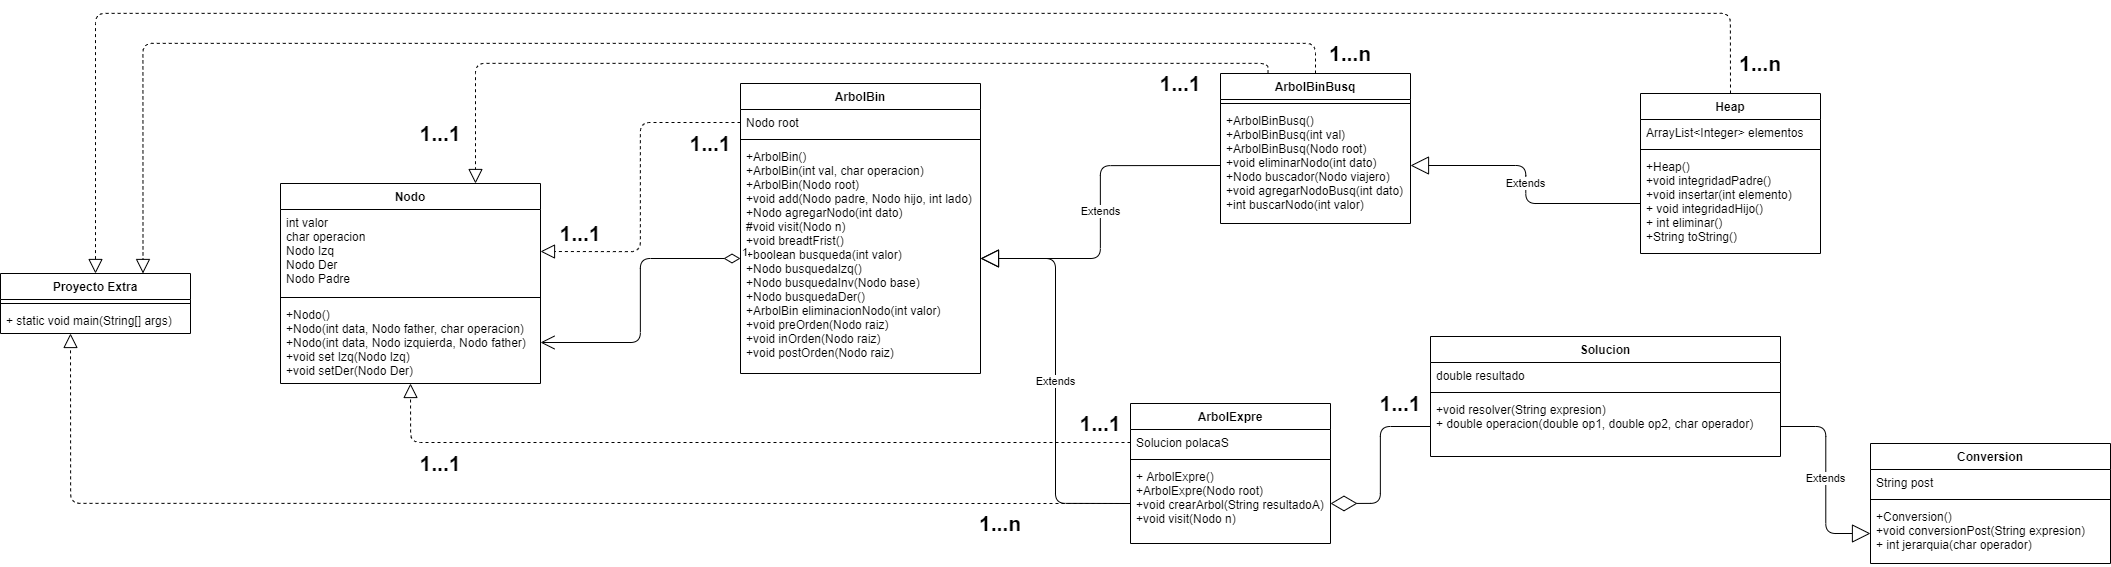

The diagram above was exported from draw.io. Its source (the exported page's mxGraphModel, read from the mxfile embedded in the PNG):
<mxGraphModel dx="2449" dy="1457" grid="1" gridSize="10" guides="1" tooltips="1" connect="1" arrows="1" fold="1" page="1" pageScale="1" pageWidth="1169" pageHeight="826" background="#ffffff" math="0" shadow="0">
  <root>
    <mxCell id="0" />
    <mxCell id="1" parent="0" />
    <mxCell id="2cCOkWJaVxhMLapDhtNf-43" value="Nodo" style="swimlane;fontStyle=1;align=center;verticalAlign=top;childLayout=stackLayout;horizontal=1;startSize=26;horizontalStack=0;resizeParent=1;resizeParentMax=0;resizeLast=0;collapsible=1;marginBottom=0;" vertex="1" parent="1">
      <mxGeometry x="340" y="200" width="260" height="200" as="geometry" />
    </mxCell>
    <mxCell id="2cCOkWJaVxhMLapDhtNf-44" value="int valor&#10;char operacion&#10;Nodo Izq&#10;Nodo Der&#10;Nodo Padre" style="text;strokeColor=none;fillColor=none;align=left;verticalAlign=top;spacingLeft=4;spacingRight=4;overflow=hidden;rotatable=0;points=[[0,0.5],[1,0.5]];portConstraint=eastwest;" vertex="1" parent="2cCOkWJaVxhMLapDhtNf-43">
      <mxGeometry y="26" width="260" height="84" as="geometry" />
    </mxCell>
    <mxCell id="2cCOkWJaVxhMLapDhtNf-45" value="" style="line;strokeWidth=1;fillColor=none;align=left;verticalAlign=middle;spacingTop=-1;spacingLeft=3;spacingRight=3;rotatable=0;labelPosition=right;points=[];portConstraint=eastwest;" vertex="1" parent="2cCOkWJaVxhMLapDhtNf-43">
      <mxGeometry y="110" width="260" height="8" as="geometry" />
    </mxCell>
    <mxCell id="2cCOkWJaVxhMLapDhtNf-46" value="+Nodo()&#10;+Nodo(int data, Nodo father, char operacion)&#10;+Nodo(int data, Nodo izquierda, Nodo father)&#10;+void set Izq(Nodo Izq)&#10;+void setDer(Nodo Der)" style="text;strokeColor=none;fillColor=none;align=left;verticalAlign=top;spacingLeft=4;spacingRight=4;overflow=hidden;rotatable=0;points=[[0,0.5],[1,0.5]];portConstraint=eastwest;" vertex="1" parent="2cCOkWJaVxhMLapDhtNf-43">
      <mxGeometry y="118" width="260" height="82" as="geometry" />
    </mxCell>
    <mxCell id="2cCOkWJaVxhMLapDhtNf-47" value="Proyecto Extra" style="swimlane;fontStyle=1;align=center;verticalAlign=top;childLayout=stackLayout;horizontal=1;startSize=26;horizontalStack=0;resizeParent=1;resizeParentMax=0;resizeLast=0;collapsible=1;marginBottom=0;" vertex="1" parent="1">
      <mxGeometry x="60" y="290" width="190" height="60" as="geometry" />
    </mxCell>
    <mxCell id="2cCOkWJaVxhMLapDhtNf-49" value="" style="line;strokeWidth=1;fillColor=none;align=left;verticalAlign=middle;spacingTop=-1;spacingLeft=3;spacingRight=3;rotatable=0;labelPosition=right;points=[];portConstraint=eastwest;" vertex="1" parent="2cCOkWJaVxhMLapDhtNf-47">
      <mxGeometry y="26" width="190" height="8" as="geometry" />
    </mxCell>
    <mxCell id="2cCOkWJaVxhMLapDhtNf-50" value="+ static void main(String[] args)" style="text;strokeColor=none;fillColor=none;align=left;verticalAlign=top;spacingLeft=4;spacingRight=4;overflow=hidden;rotatable=0;points=[[0,0.5],[1,0.5]];portConstraint=eastwest;" vertex="1" parent="2cCOkWJaVxhMLapDhtNf-47">
      <mxGeometry y="34" width="190" height="26" as="geometry" />
    </mxCell>
    <mxCell id="2cCOkWJaVxhMLapDhtNf-51" value="ArbolBinBusq" style="swimlane;fontStyle=1;align=center;verticalAlign=top;childLayout=stackLayout;horizontal=1;startSize=26;horizontalStack=0;resizeParent=1;resizeParentMax=0;resizeLast=0;collapsible=1;marginBottom=0;" vertex="1" parent="1">
      <mxGeometry x="1280" y="90" width="190" height="150" as="geometry" />
    </mxCell>
    <mxCell id="2cCOkWJaVxhMLapDhtNf-53" value="" style="line;strokeWidth=1;fillColor=none;align=left;verticalAlign=middle;spacingTop=-1;spacingLeft=3;spacingRight=3;rotatable=0;labelPosition=right;points=[];portConstraint=eastwest;" vertex="1" parent="2cCOkWJaVxhMLapDhtNf-51">
      <mxGeometry y="26" width="190" height="8" as="geometry" />
    </mxCell>
    <mxCell id="2cCOkWJaVxhMLapDhtNf-54" value="+ArbolBinBusq()&#10;+ArbolBinBusq(int val)&#10;+ArbolBinBusq(Nodo root)&#10;+void eliminarNodo(int dato)&#10;+Nodo buscador(Nodo viajero)&#10;+void agregarNodoBusq(int dato)&#10;+int buscarNodo(int valor)" style="text;strokeColor=none;fillColor=none;align=left;verticalAlign=top;spacingLeft=4;spacingRight=4;overflow=hidden;rotatable=0;points=[[0,0.5],[1,0.5]];portConstraint=eastwest;" vertex="1" parent="2cCOkWJaVxhMLapDhtNf-51">
      <mxGeometry y="34" width="190" height="116" as="geometry" />
    </mxCell>
    <mxCell id="2cCOkWJaVxhMLapDhtNf-59" value="ArbolExpre" style="swimlane;fontStyle=1;align=center;verticalAlign=top;childLayout=stackLayout;horizontal=1;startSize=26;horizontalStack=0;resizeParent=1;resizeParentMax=0;resizeLast=0;collapsible=1;marginBottom=0;" vertex="1" parent="1">
      <mxGeometry x="1190" y="420" width="200" height="140" as="geometry" />
    </mxCell>
    <mxCell id="2cCOkWJaVxhMLapDhtNf-60" value="Solucion polacaS" style="text;strokeColor=none;fillColor=none;align=left;verticalAlign=top;spacingLeft=4;spacingRight=4;overflow=hidden;rotatable=0;points=[[0,0.5],[1,0.5]];portConstraint=eastwest;" vertex="1" parent="2cCOkWJaVxhMLapDhtNf-59">
      <mxGeometry y="26" width="200" height="26" as="geometry" />
    </mxCell>
    <mxCell id="2cCOkWJaVxhMLapDhtNf-61" value="" style="line;strokeWidth=1;fillColor=none;align=left;verticalAlign=middle;spacingTop=-1;spacingLeft=3;spacingRight=3;rotatable=0;labelPosition=right;points=[];portConstraint=eastwest;" vertex="1" parent="2cCOkWJaVxhMLapDhtNf-59">
      <mxGeometry y="52" width="200" height="8" as="geometry" />
    </mxCell>
    <mxCell id="2cCOkWJaVxhMLapDhtNf-62" value="+ ArbolExpre()&#10;+ArbolExpre(Nodo root)&#10;+void crearArbol(String resultadoA)&#10;+void visit(Nodo n)" style="text;strokeColor=none;fillColor=none;align=left;verticalAlign=top;spacingLeft=4;spacingRight=4;overflow=hidden;rotatable=0;points=[[0,0.5],[1,0.5]];portConstraint=eastwest;" vertex="1" parent="2cCOkWJaVxhMLapDhtNf-59">
      <mxGeometry y="60" width="200" height="80" as="geometry" />
    </mxCell>
    <mxCell id="2cCOkWJaVxhMLapDhtNf-63" value="ArbolBin" style="swimlane;fontStyle=1;align=center;verticalAlign=top;childLayout=stackLayout;horizontal=1;startSize=26;horizontalStack=0;resizeParent=1;resizeParentMax=0;resizeLast=0;collapsible=1;marginBottom=0;" vertex="1" parent="1">
      <mxGeometry x="800" y="100" width="240" height="290" as="geometry" />
    </mxCell>
    <mxCell id="2cCOkWJaVxhMLapDhtNf-64" value="Nodo root" style="text;strokeColor=none;fillColor=none;align=left;verticalAlign=top;spacingLeft=4;spacingRight=4;overflow=hidden;rotatable=0;points=[[0,0.5],[1,0.5]];portConstraint=eastwest;" vertex="1" parent="2cCOkWJaVxhMLapDhtNf-63">
      <mxGeometry y="26" width="240" height="26" as="geometry" />
    </mxCell>
    <mxCell id="2cCOkWJaVxhMLapDhtNf-65" value="" style="line;strokeWidth=1;fillColor=none;align=left;verticalAlign=middle;spacingTop=-1;spacingLeft=3;spacingRight=3;rotatable=0;labelPosition=right;points=[];portConstraint=eastwest;" vertex="1" parent="2cCOkWJaVxhMLapDhtNf-63">
      <mxGeometry y="52" width="240" height="8" as="geometry" />
    </mxCell>
    <mxCell id="2cCOkWJaVxhMLapDhtNf-66" value="+ArbolBin()&#10;+ArbolBin(int val, char operacion)&#10;+ArbolBin(Nodo root)&#10;+void add(Nodo padre, Nodo hijo, int lado)&#10;+Nodo agregarNodo(int dato)&#10;#void visit(Nodo n)&#10;+void breadtFrist()&#10;+boolean busqueda(int valor)&#10;+Nodo busquedaIzq()&#10;+Nodo busquedaInv(Nodo base)&#10;+Nodo busquedaDer()&#10;+ArbolBin eliminacionNodo(int valor)&#10;+void preOrden(Nodo raiz)&#10;+void inOrden(Nodo raiz)&#10;+void postOrden(Nodo raiz)&#10;&#10;" style="text;strokeColor=none;fillColor=none;align=left;verticalAlign=top;spacingLeft=4;spacingRight=4;overflow=hidden;rotatable=0;points=[[0,0.5],[1,0.5]];portConstraint=eastwest;" vertex="1" parent="2cCOkWJaVxhMLapDhtNf-63">
      <mxGeometry y="60" width="240" height="230" as="geometry" />
    </mxCell>
    <mxCell id="2cCOkWJaVxhMLapDhtNf-67" value="Solucion" style="swimlane;fontStyle=1;align=center;verticalAlign=top;childLayout=stackLayout;horizontal=1;startSize=26;horizontalStack=0;resizeParent=1;resizeParentMax=0;resizeLast=0;collapsible=1;marginBottom=0;" vertex="1" parent="1">
      <mxGeometry x="1490" y="353" width="350" height="120" as="geometry" />
    </mxCell>
    <mxCell id="2cCOkWJaVxhMLapDhtNf-68" value="double resultado" style="text;strokeColor=none;fillColor=none;align=left;verticalAlign=top;spacingLeft=4;spacingRight=4;overflow=hidden;rotatable=0;points=[[0,0.5],[1,0.5]];portConstraint=eastwest;" vertex="1" parent="2cCOkWJaVxhMLapDhtNf-67">
      <mxGeometry y="26" width="350" height="26" as="geometry" />
    </mxCell>
    <mxCell id="2cCOkWJaVxhMLapDhtNf-69" value="" style="line;strokeWidth=1;fillColor=none;align=left;verticalAlign=middle;spacingTop=-1;spacingLeft=3;spacingRight=3;rotatable=0;labelPosition=right;points=[];portConstraint=eastwest;" vertex="1" parent="2cCOkWJaVxhMLapDhtNf-67">
      <mxGeometry y="52" width="350" height="8" as="geometry" />
    </mxCell>
    <mxCell id="2cCOkWJaVxhMLapDhtNf-70" value="+void resolver(String expresion)&#10;+ double operacion(double op1, double op2, char operador)" style="text;strokeColor=none;fillColor=none;align=left;verticalAlign=top;spacingLeft=4;spacingRight=4;overflow=hidden;rotatable=0;points=[[0,0.5],[1,0.5]];portConstraint=eastwest;" vertex="1" parent="2cCOkWJaVxhMLapDhtNf-67">
      <mxGeometry y="60" width="350" height="60" as="geometry" />
    </mxCell>
    <mxCell id="2cCOkWJaVxhMLapDhtNf-71" value="Heap" style="swimlane;fontStyle=1;align=center;verticalAlign=top;childLayout=stackLayout;horizontal=1;startSize=26;horizontalStack=0;resizeParent=1;resizeParentMax=0;resizeLast=0;collapsible=1;marginBottom=0;" vertex="1" parent="1">
      <mxGeometry x="1700" y="110" width="180" height="160" as="geometry" />
    </mxCell>
    <mxCell id="2cCOkWJaVxhMLapDhtNf-72" value="ArrayList&lt;Integer&gt; elementos" style="text;strokeColor=none;fillColor=none;align=left;verticalAlign=top;spacingLeft=4;spacingRight=4;overflow=hidden;rotatable=0;points=[[0,0.5],[1,0.5]];portConstraint=eastwest;" vertex="1" parent="2cCOkWJaVxhMLapDhtNf-71">
      <mxGeometry y="26" width="180" height="26" as="geometry" />
    </mxCell>
    <mxCell id="2cCOkWJaVxhMLapDhtNf-73" value="" style="line;strokeWidth=1;fillColor=none;align=left;verticalAlign=middle;spacingTop=-1;spacingLeft=3;spacingRight=3;rotatable=0;labelPosition=right;points=[];portConstraint=eastwest;" vertex="1" parent="2cCOkWJaVxhMLapDhtNf-71">
      <mxGeometry y="52" width="180" height="8" as="geometry" />
    </mxCell>
    <mxCell id="2cCOkWJaVxhMLapDhtNf-74" value="+Heap()&#10;+void integridadPadre()&#10;+void insertar(int elemento)&#10;+ void integridadHijo()&#10;+ int eliminar()&#10;+String toString()" style="text;strokeColor=none;fillColor=none;align=left;verticalAlign=top;spacingLeft=4;spacingRight=4;overflow=hidden;rotatable=0;points=[[0,0.5],[1,0.5]];portConstraint=eastwest;" vertex="1" parent="2cCOkWJaVxhMLapDhtNf-71">
      <mxGeometry y="60" width="180" height="100" as="geometry" />
    </mxCell>
    <mxCell id="2cCOkWJaVxhMLapDhtNf-75" value="Conversion" style="swimlane;fontStyle=1;align=center;verticalAlign=top;childLayout=stackLayout;horizontal=1;startSize=26;horizontalStack=0;resizeParent=1;resizeParentMax=0;resizeLast=0;collapsible=1;marginBottom=0;" vertex="1" parent="1">
      <mxGeometry x="1930" y="460" width="240" height="120" as="geometry" />
    </mxCell>
    <mxCell id="2cCOkWJaVxhMLapDhtNf-76" value="String post" style="text;strokeColor=none;fillColor=none;align=left;verticalAlign=top;spacingLeft=4;spacingRight=4;overflow=hidden;rotatable=0;points=[[0,0.5],[1,0.5]];portConstraint=eastwest;" vertex="1" parent="2cCOkWJaVxhMLapDhtNf-75">
      <mxGeometry y="26" width="240" height="26" as="geometry" />
    </mxCell>
    <mxCell id="2cCOkWJaVxhMLapDhtNf-77" value="" style="line;strokeWidth=1;fillColor=none;align=left;verticalAlign=middle;spacingTop=-1;spacingLeft=3;spacingRight=3;rotatable=0;labelPosition=right;points=[];portConstraint=eastwest;" vertex="1" parent="2cCOkWJaVxhMLapDhtNf-75">
      <mxGeometry y="52" width="240" height="8" as="geometry" />
    </mxCell>
    <mxCell id="2cCOkWJaVxhMLapDhtNf-78" value="+Conversion()&#10;+void conversionPost(String expresion)&#10;+ int jerarquia(char operador)" style="text;strokeColor=none;fillColor=none;align=left;verticalAlign=top;spacingLeft=4;spacingRight=4;overflow=hidden;rotatable=0;points=[[0,0.5],[1,0.5]];portConstraint=eastwest;" vertex="1" parent="2cCOkWJaVxhMLapDhtNf-75">
      <mxGeometry y="60" width="240" height="60" as="geometry" />
    </mxCell>
    <mxCell id="2cCOkWJaVxhMLapDhtNf-80" value="Extends" style="endArrow=block;endSize=16;endFill=0;html=1;exitX=0;exitY=0.5;exitDx=0;exitDy=0;entryX=1;entryY=0.5;entryDx=0;entryDy=0;edgeStyle=elbowEdgeStyle;" edge="1" parent="1" source="2cCOkWJaVxhMLapDhtNf-74" target="2cCOkWJaVxhMLapDhtNf-54">
      <mxGeometry width="160" relative="1" as="geometry">
        <mxPoint x="1110" y="490" as="sourcePoint" />
        <mxPoint x="1270" y="490" as="targetPoint" />
      </mxGeometry>
    </mxCell>
    <mxCell id="2cCOkWJaVxhMLapDhtNf-81" value="Extends" style="endArrow=block;endSize=16;endFill=0;html=1;exitX=0;exitY=0.5;exitDx=0;exitDy=0;entryX=1;entryY=0.5;entryDx=0;entryDy=0;edgeStyle=orthogonalEdgeStyle;" edge="1" parent="1" source="2cCOkWJaVxhMLapDhtNf-54" target="2cCOkWJaVxhMLapDhtNf-66">
      <mxGeometry width="160" relative="1" as="geometry">
        <mxPoint x="1520" y="440" as="sourcePoint" />
        <mxPoint x="1350" y="492.9999999999999" as="targetPoint" />
      </mxGeometry>
    </mxCell>
    <mxCell id="2cCOkWJaVxhMLapDhtNf-82" value="Extends" style="endArrow=block;endSize=16;endFill=0;html=1;exitX=0;exitY=0.5;exitDx=0;exitDy=0;entryX=1;entryY=0.5;entryDx=0;entryDy=0;edgeStyle=orthogonalEdgeStyle;" edge="1" parent="1" source="2cCOkWJaVxhMLapDhtNf-62" target="2cCOkWJaVxhMLapDhtNf-66">
      <mxGeometry width="160" relative="1" as="geometry">
        <mxPoint x="1230" y="419.9999999999999" as="sourcePoint" />
        <mxPoint x="990" y="503" as="targetPoint" />
      </mxGeometry>
    </mxCell>
    <mxCell id="2cCOkWJaVxhMLapDhtNf-84" value="1" style="endArrow=open;html=1;endSize=12;startArrow=diamondThin;startSize=14;startFill=0;edgeStyle=orthogonalEdgeStyle;align=left;verticalAlign=bottom;entryX=1;entryY=0.5;entryDx=0;entryDy=0;exitX=0;exitY=0.5;exitDx=0;exitDy=0;" edge="1" parent="1" source="2cCOkWJaVxhMLapDhtNf-66" target="2cCOkWJaVxhMLapDhtNf-46">
      <mxGeometry x="-1" y="3" relative="1" as="geometry">
        <mxPoint x="1110" y="490" as="sourcePoint" />
        <mxPoint x="1270" y="490" as="targetPoint" />
      </mxGeometry>
    </mxCell>
    <mxCell id="2cCOkWJaVxhMLapDhtNf-85" value="" style="endArrow=block;dashed=1;endFill=0;endSize=12;html=1;exitX=0;exitY=0.5;exitDx=0;exitDy=0;entryX=1;entryY=0.5;entryDx=0;entryDy=0;edgeStyle=orthogonalEdgeStyle;" edge="1" parent="1" source="2cCOkWJaVxhMLapDhtNf-64" target="2cCOkWJaVxhMLapDhtNf-44">
      <mxGeometry width="160" relative="1" as="geometry">
        <mxPoint x="240" y="533" as="sourcePoint" />
        <mxPoint x="520" y="473" as="targetPoint" />
      </mxGeometry>
    </mxCell>
    <mxCell id="2cCOkWJaVxhMLapDhtNf-86" value="" style="endArrow=block;dashed=1;endFill=0;endSize=12;html=1;exitX=0;exitY=0.5;exitDx=0;exitDy=0;entryX=0.5;entryY=1;entryDx=0;entryDy=0;edgeStyle=orthogonalEdgeStyle;" edge="1" parent="1" source="2cCOkWJaVxhMLapDhtNf-60" target="2cCOkWJaVxhMLapDhtNf-43">
      <mxGeometry width="160" relative="1" as="geometry">
        <mxPoint x="920" y="510" as="sourcePoint" />
        <mxPoint x="720" y="639.0000000000002" as="targetPoint" />
      </mxGeometry>
    </mxCell>
    <mxCell id="2cCOkWJaVxhMLapDhtNf-87" value="" style="endArrow=block;dashed=1;endFill=0;endSize=12;html=1;entryX=0.75;entryY=0;entryDx=0;entryDy=0;edgeStyle=orthogonalEdgeStyle;exitX=0.25;exitY=0;exitDx=0;exitDy=0;" edge="1" parent="1" source="2cCOkWJaVxhMLapDhtNf-51" target="2cCOkWJaVxhMLapDhtNf-43">
      <mxGeometry width="160" relative="1" as="geometry">
        <mxPoint x="1250" y="110" as="sourcePoint" />
        <mxPoint x="540" y="90" as="targetPoint" />
      </mxGeometry>
    </mxCell>
    <mxCell id="2cCOkWJaVxhMLapDhtNf-88" value="&lt;font style=&quot;font-size: 21px&quot;&gt;&lt;b&gt;1...1&lt;/b&gt;&lt;/font&gt;" style="text;html=1;strokeColor=none;fillColor=none;align=center;verticalAlign=middle;whiteSpace=wrap;rounded=0;" vertex="1" parent="1">
      <mxGeometry x="480" y="470" width="40" height="20" as="geometry" />
    </mxCell>
    <mxCell id="2cCOkWJaVxhMLapDhtNf-91" value="&lt;font style=&quot;font-size: 21px&quot;&gt;&lt;b&gt;1...1&lt;/b&gt;&lt;/font&gt;" style="text;html=1;strokeColor=none;fillColor=none;align=center;verticalAlign=middle;whiteSpace=wrap;rounded=0;" vertex="1" parent="1">
      <mxGeometry x="1140" y="430" width="40" height="20" as="geometry" />
    </mxCell>
    <mxCell id="2cCOkWJaVxhMLapDhtNf-92" value="&lt;font style=&quot;font-size: 21px&quot;&gt;&lt;b&gt;1...1&lt;/b&gt;&lt;/font&gt;" style="text;html=1;strokeColor=none;fillColor=none;align=center;verticalAlign=middle;whiteSpace=wrap;rounded=0;" vertex="1" parent="1">
      <mxGeometry x="750" y="150" width="40" height="20" as="geometry" />
    </mxCell>
    <mxCell id="2cCOkWJaVxhMLapDhtNf-93" value="&lt;font style=&quot;font-size: 21px&quot;&gt;&lt;b&gt;1...1&lt;/b&gt;&lt;/font&gt;" style="text;html=1;strokeColor=none;fillColor=none;align=center;verticalAlign=middle;whiteSpace=wrap;rounded=0;" vertex="1" parent="1">
      <mxGeometry x="620" y="240" width="40" height="20" as="geometry" />
    </mxCell>
    <mxCell id="2cCOkWJaVxhMLapDhtNf-94" value="&lt;font style=&quot;font-size: 21px&quot;&gt;&lt;b&gt;1...1&lt;/b&gt;&lt;/font&gt;" style="text;html=1;strokeColor=none;fillColor=none;align=center;verticalAlign=middle;whiteSpace=wrap;rounded=0;" vertex="1" parent="1">
      <mxGeometry x="1220" y="80" width="40" height="40" as="geometry" />
    </mxCell>
    <mxCell id="2cCOkWJaVxhMLapDhtNf-95" value="&lt;font style=&quot;font-size: 21px&quot;&gt;&lt;b&gt;1...1&lt;/b&gt;&lt;/font&gt;" style="text;html=1;strokeColor=none;fillColor=none;align=center;verticalAlign=middle;whiteSpace=wrap;rounded=0;" vertex="1" parent="1">
      <mxGeometry x="480" y="140" width="40" height="20" as="geometry" />
    </mxCell>
    <mxCell id="2cCOkWJaVxhMLapDhtNf-96" value="" style="endArrow=block;dashed=1;endFill=0;endSize=12;html=1;entryX=0.5;entryY=1;entryDx=0;entryDy=0;edgeStyle=orthogonalEdgeStyle;exitX=0;exitY=0.5;exitDx=0;exitDy=0;" edge="1" parent="1" source="2cCOkWJaVxhMLapDhtNf-62">
      <mxGeometry width="160" relative="1" as="geometry">
        <mxPoint x="1030" y="520" as="sourcePoint" />
        <mxPoint x="130" y="350" as="targetPoint" />
      </mxGeometry>
    </mxCell>
    <mxCell id="2cCOkWJaVxhMLapDhtNf-97" value="" style="endArrow=block;dashed=1;endFill=0;endSize=12;html=1;entryX=0.5;entryY=0;entryDx=0;entryDy=0;edgeStyle=orthogonalEdgeStyle;exitX=0.5;exitY=0;exitDx=0;exitDy=0;" edge="1" parent="1" source="2cCOkWJaVxhMLapDhtNf-71" target="2cCOkWJaVxhMLapDhtNf-47">
      <mxGeometry width="160" relative="1" as="geometry">
        <mxPoint x="1190" y="50" as="sourcePoint" />
        <mxPoint x="130" y="-120" as="targetPoint" />
        <Array as="points">
          <mxPoint x="1790" y="30" />
          <mxPoint x="155" y="30" />
        </Array>
      </mxGeometry>
    </mxCell>
    <mxCell id="2cCOkWJaVxhMLapDhtNf-98" value="&lt;font style=&quot;font-size: 21px&quot;&gt;&lt;b&gt;1...n&lt;/b&gt;&lt;/font&gt;" style="text;html=1;strokeColor=none;fillColor=none;align=center;verticalAlign=middle;whiteSpace=wrap;rounded=0;" vertex="1" parent="1">
      <mxGeometry x="1040" y="530" width="40" height="20" as="geometry" />
    </mxCell>
    <mxCell id="2cCOkWJaVxhMLapDhtNf-99" value="&lt;font style=&quot;font-size: 21px&quot;&gt;&lt;b&gt;1...n&lt;/b&gt;&lt;/font&gt;" style="text;html=1;strokeColor=none;fillColor=none;align=center;verticalAlign=middle;whiteSpace=wrap;rounded=0;" vertex="1" parent="1">
      <mxGeometry x="1800" y="70" width="40" height="20" as="geometry" />
    </mxCell>
    <mxCell id="2cCOkWJaVxhMLapDhtNf-100" value="" style="endArrow=block;dashed=1;endFill=0;endSize=12;html=1;edgeStyle=orthogonalEdgeStyle;exitX=0.5;exitY=0;exitDx=0;exitDy=0;entryX=0.75;entryY=0;entryDx=0;entryDy=0;" edge="1" parent="1" source="2cCOkWJaVxhMLapDhtNf-51" target="2cCOkWJaVxhMLapDhtNf-47">
      <mxGeometry width="160" relative="1" as="geometry">
        <mxPoint x="1800" y="120" as="sourcePoint" />
        <mxPoint x="250" y="290" as="targetPoint" />
        <Array as="points">
          <mxPoint x="1375" y="60" />
          <mxPoint x="203" y="60" />
        </Array>
      </mxGeometry>
    </mxCell>
    <mxCell id="2cCOkWJaVxhMLapDhtNf-101" value="&lt;font style=&quot;font-size: 21px&quot;&gt;&lt;b&gt;1...n&lt;/b&gt;&lt;/font&gt;" style="text;html=1;strokeColor=none;fillColor=none;align=center;verticalAlign=middle;whiteSpace=wrap;rounded=0;" vertex="1" parent="1">
      <mxGeometry x="1390" y="60" width="40" height="20" as="geometry" />
    </mxCell>
    <mxCell id="2cCOkWJaVxhMLapDhtNf-102" value="" style="endArrow=diamondThin;endFill=0;endSize=24;html=1;exitX=0;exitY=0.5;exitDx=0;exitDy=0;entryX=1;entryY=0.5;entryDx=0;entryDy=0;edgeStyle=orthogonalEdgeStyle;" edge="1" parent="1" source="2cCOkWJaVxhMLapDhtNf-70" target="2cCOkWJaVxhMLapDhtNf-62">
      <mxGeometry width="160" relative="1" as="geometry">
        <mxPoint x="1230" y="640" as="sourcePoint" />
        <mxPoint x="1390" y="640" as="targetPoint" />
      </mxGeometry>
    </mxCell>
    <mxCell id="2cCOkWJaVxhMLapDhtNf-103" value="Extends" style="endArrow=block;endSize=16;endFill=0;html=1;exitX=1;exitY=0.5;exitDx=0;exitDy=0;entryX=0;entryY=0.5;entryDx=0;entryDy=0;edgeStyle=elbowEdgeStyle;" edge="1" parent="1" source="2cCOkWJaVxhMLapDhtNf-70" target="2cCOkWJaVxhMLapDhtNf-78">
      <mxGeometry width="160" relative="1" as="geometry">
        <mxPoint x="1710" y="230" as="sourcePoint" />
        <mxPoint x="1480" y="192" as="targetPoint" />
      </mxGeometry>
    </mxCell>
    <mxCell id="2cCOkWJaVxhMLapDhtNf-104" value="&lt;font style=&quot;font-size: 21px&quot;&gt;&lt;b&gt;1...1&lt;/b&gt;&lt;/font&gt;" style="text;html=1;strokeColor=none;fillColor=none;align=center;verticalAlign=middle;whiteSpace=wrap;rounded=0;" vertex="1" parent="1">
      <mxGeometry x="1440" y="400" width="40" height="40" as="geometry" />
    </mxCell>
  </root>
</mxGraphModel>